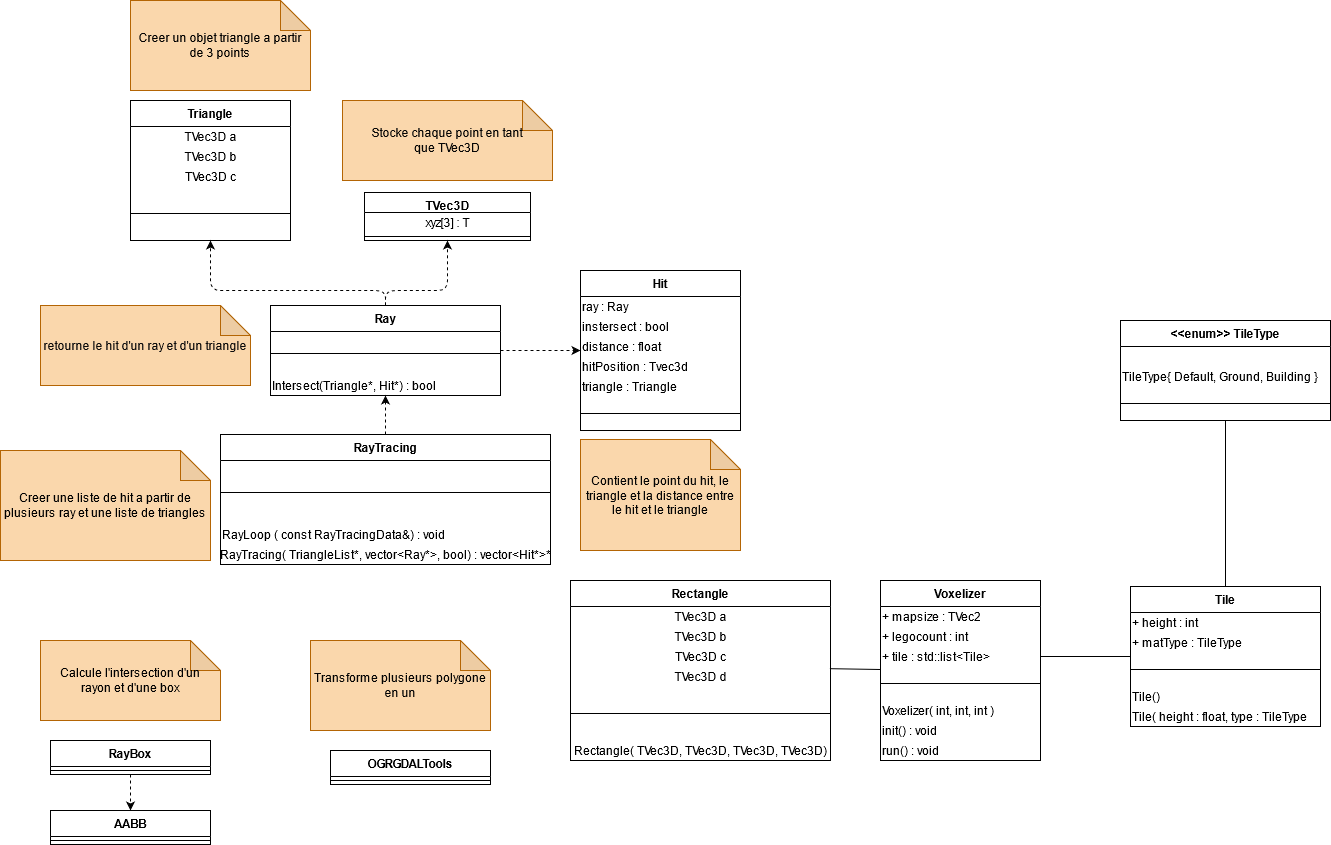

The diagram above was exported from draw.io. Its source (the exported page's mxGraphModel, read from the mxfile embedded in the PNG):
<mxGraphModel dx="1670" dy="1414" grid="1" gridSize="10" guides="1" tooltips="1" connect="1" arrows="1" fold="1" page="1" pageScale="1" pageWidth="827" pageHeight="1169" math="0" shadow="0">
  <root>
    <mxCell id="WIyWlLk6GJQsqaUBKTNV-0" />
    <mxCell id="WIyWlLk6GJQsqaUBKTNV-1" parent="WIyWlLk6GJQsqaUBKTNV-0" />
    <mxCell id="0rJt8fTL2mZRu_cYqY86-0" value="Triangle" style="swimlane;fontStyle=1;align=center;verticalAlign=top;childLayout=stackLayout;horizontal=1;startSize=26;horizontalStack=0;resizeParent=1;resizeParentMax=0;resizeLast=0;collapsible=1;marginBottom=0;" parent="WIyWlLk6GJQsqaUBKTNV-1" vertex="1">
      <mxGeometry x="180" y="130" width="160" height="140" as="geometry" />
    </mxCell>
    <mxCell id="0rJt8fTL2mZRu_cYqY86-43" value="TVec3D a" style="text;html=1;align=center;verticalAlign=middle;resizable=0;points=[];autosize=1;" parent="0rJt8fTL2mZRu_cYqY86-0" vertex="1">
      <mxGeometry y="26" width="160" height="20" as="geometry" />
    </mxCell>
    <mxCell id="0rJt8fTL2mZRu_cYqY86-44" value="TVec3D b" style="text;html=1;align=center;verticalAlign=middle;resizable=0;points=[];autosize=1;" parent="0rJt8fTL2mZRu_cYqY86-0" vertex="1">
      <mxGeometry y="46" width="160" height="20" as="geometry" />
    </mxCell>
    <mxCell id="0rJt8fTL2mZRu_cYqY86-45" value="TVec3D c" style="text;html=1;align=center;verticalAlign=middle;resizable=0;points=[];autosize=1;" parent="0rJt8fTL2mZRu_cYqY86-0" vertex="1">
      <mxGeometry y="66" width="160" height="20" as="geometry" />
    </mxCell>
    <mxCell id="0rJt8fTL2mZRu_cYqY86-2" value="" style="line;strokeWidth=1;fillColor=none;align=left;verticalAlign=middle;spacingTop=-1;spacingLeft=3;spacingRight=3;rotatable=0;labelPosition=right;points=[];portConstraint=eastwest;" parent="0rJt8fTL2mZRu_cYqY86-0" vertex="1">
      <mxGeometry y="86" width="160" height="54" as="geometry" />
    </mxCell>
    <mxCell id="0rJt8fTL2mZRu_cYqY86-4" value="Creer un objet triangle a partir de 3 points" style="shape=note;whiteSpace=wrap;html=1;backgroundOutline=1;darkOpacity=0.05;fillColor=#fad7ac;strokeColor=#b46504;" parent="WIyWlLk6GJQsqaUBKTNV-1" vertex="1">
      <mxGeometry x="180" y="30" width="180" height="90" as="geometry" />
    </mxCell>
    <mxCell id="0rJt8fTL2mZRu_cYqY86-5" value="TVec3D" style="swimlane;fontStyle=1;align=center;verticalAlign=top;childLayout=stackLayout;horizontal=1;startSize=20;horizontalStack=0;resizeParent=1;resizeParentMax=0;resizeLast=0;collapsible=1;marginBottom=0;" parent="WIyWlLk6GJQsqaUBKTNV-1" vertex="1">
      <mxGeometry x="414" y="222" width="166" height="48" as="geometry" />
    </mxCell>
    <mxCell id="0rJt8fTL2mZRu_cYqY86-46" value="xyz[3] : T" style="text;html=1;align=center;verticalAlign=middle;resizable=0;points=[];autosize=1;" parent="0rJt8fTL2mZRu_cYqY86-5" vertex="1">
      <mxGeometry y="20" width="166" height="20" as="geometry" />
    </mxCell>
    <mxCell id="0rJt8fTL2mZRu_cYqY86-6" value="" style="line;strokeWidth=1;fillColor=none;align=left;verticalAlign=middle;spacingTop=-1;spacingLeft=3;spacingRight=3;rotatable=0;labelPosition=right;points=[];portConstraint=eastwest;" parent="0rJt8fTL2mZRu_cYqY86-5" vertex="1">
      <mxGeometry y="40" width="166" height="8" as="geometry" />
    </mxCell>
    <mxCell id="0rJt8fTL2mZRu_cYqY86-7" value="&lt;div&gt;&lt;font color=&quot;#050505&quot;&gt;Stocke chaque point en tant&lt;/font&gt;&lt;/div&gt;&lt;div&gt;&lt;font color=&quot;#050505&quot;&gt;que TVec3D&lt;br&gt;&lt;/font&gt;&lt;/div&gt;" style="shape=note;whiteSpace=wrap;html=1;backgroundOutline=1;darkOpacity=0.05;fillColor=#fad7ac;strokeColor=#b46504;" parent="WIyWlLk6GJQsqaUBKTNV-1" vertex="1">
      <mxGeometry x="392" y="130" width="210" height="80" as="geometry" />
    </mxCell>
    <mxCell id="0rJt8fTL2mZRu_cYqY86-8" value="Ray" style="swimlane;fontStyle=1;align=center;verticalAlign=top;childLayout=stackLayout;horizontal=1;startSize=26;horizontalStack=0;resizeParent=1;resizeParentMax=0;resizeLast=0;collapsible=1;marginBottom=0;" parent="WIyWlLk6GJQsqaUBKTNV-1" vertex="1">
      <mxGeometry x="320" y="335" width="230" height="90" as="geometry" />
    </mxCell>
    <mxCell id="0rJt8fTL2mZRu_cYqY86-9" value="" style="line;strokeWidth=1;fillColor=none;align=left;verticalAlign=middle;spacingTop=-1;spacingLeft=3;spacingRight=3;rotatable=0;labelPosition=right;points=[];portConstraint=eastwest;" parent="0rJt8fTL2mZRu_cYqY86-8" vertex="1">
      <mxGeometry y="26" width="230" height="44" as="geometry" />
    </mxCell>
    <mxCell id="0rJt8fTL2mZRu_cYqY86-32" value="Intersect(Triangle*, Hit*) : bool" style="text;html=1;align=left;verticalAlign=middle;resizable=0;points=[];autosize=1;" parent="0rJt8fTL2mZRu_cYqY86-8" vertex="1">
      <mxGeometry y="70" width="230" height="20" as="geometry" />
    </mxCell>
    <mxCell id="0rJt8fTL2mZRu_cYqY86-10" value="RayTracing" style="swimlane;fontStyle=1;align=center;verticalAlign=top;childLayout=stackLayout;horizontal=1;startSize=26;horizontalStack=0;resizeParent=1;resizeParentMax=0;resizeLast=0;collapsible=1;marginBottom=0;" parent="WIyWlLk6GJQsqaUBKTNV-1" vertex="1">
      <mxGeometry x="270" y="464" width="330" height="130" as="geometry" />
    </mxCell>
    <mxCell id="0rJt8fTL2mZRu_cYqY86-11" value="" style="line;strokeWidth=1;fillColor=none;align=left;verticalAlign=middle;spacingTop=-1;spacingLeft=3;spacingRight=3;rotatable=0;labelPosition=right;points=[];portConstraint=eastwest;" parent="0rJt8fTL2mZRu_cYqY86-10" vertex="1">
      <mxGeometry y="26" width="330" height="64" as="geometry" />
    </mxCell>
    <mxCell id="0rJt8fTL2mZRu_cYqY86-34" value="RayLoop ( const RayTracingData&amp;amp;) : void" style="text;html=1;align=left;verticalAlign=middle;resizable=0;points=[];autosize=1;" parent="0rJt8fTL2mZRu_cYqY86-10" vertex="1">
      <mxGeometry y="90" width="330" height="20" as="geometry" />
    </mxCell>
    <mxCell id="0rJt8fTL2mZRu_cYqY86-35" value="RayTracing( TriangleList*, vector&amp;lt;Ray*&amp;gt;, bool) : vector&amp;lt;Hit*&amp;gt;* " style="text;html=1;align=center;verticalAlign=middle;resizable=0;points=[];autosize=1;" parent="0rJt8fTL2mZRu_cYqY86-10" vertex="1">
      <mxGeometry y="110" width="330" height="20" as="geometry" />
    </mxCell>
    <mxCell id="0rJt8fTL2mZRu_cYqY86-12" value="RayBox" style="swimlane;fontStyle=1;align=center;verticalAlign=top;childLayout=stackLayout;horizontal=1;startSize=26;horizontalStack=0;resizeParent=1;resizeParentMax=0;resizeLast=0;collapsible=1;marginBottom=0;" parent="WIyWlLk6GJQsqaUBKTNV-1" vertex="1">
      <mxGeometry x="100" y="770" width="160" height="34" as="geometry" />
    </mxCell>
    <mxCell id="0rJt8fTL2mZRu_cYqY86-13" value="" style="line;strokeWidth=1;fillColor=none;align=left;verticalAlign=middle;spacingTop=-1;spacingLeft=3;spacingRight=3;rotatable=0;labelPosition=right;points=[];portConstraint=eastwest;" parent="0rJt8fTL2mZRu_cYqY86-12" vertex="1">
      <mxGeometry y="26" width="160" height="8" as="geometry" />
    </mxCell>
    <mxCell id="0rJt8fTL2mZRu_cYqY86-14" value="Hit" style="swimlane;fontStyle=1;align=center;verticalAlign=top;childLayout=stackLayout;horizontal=1;startSize=26;horizontalStack=0;resizeParent=1;resizeParentMax=0;resizeLast=0;collapsible=1;marginBottom=0;" parent="WIyWlLk6GJQsqaUBKTNV-1" vertex="1">
      <mxGeometry x="630" y="300" width="160" height="160" as="geometry" />
    </mxCell>
    <mxCell id="0rJt8fTL2mZRu_cYqY86-36" value="ray : Ray" style="text;html=1;align=left;verticalAlign=middle;resizable=0;points=[];autosize=1;" parent="0rJt8fTL2mZRu_cYqY86-14" vertex="1">
      <mxGeometry y="26" width="160" height="20" as="geometry" />
    </mxCell>
    <mxCell id="0rJt8fTL2mZRu_cYqY86-39" value="instersect : bool" style="text;html=1;align=left;verticalAlign=middle;resizable=0;points=[];autosize=1;" parent="0rJt8fTL2mZRu_cYqY86-14" vertex="1">
      <mxGeometry y="46" width="160" height="20" as="geometry" />
    </mxCell>
    <mxCell id="0rJt8fTL2mZRu_cYqY86-40" value="distance : float" style="text;html=1;align=left;verticalAlign=middle;resizable=0;points=[];autosize=1;" parent="0rJt8fTL2mZRu_cYqY86-14" vertex="1">
      <mxGeometry y="66" width="160" height="20" as="geometry" />
    </mxCell>
    <mxCell id="0rJt8fTL2mZRu_cYqY86-41" value="hitPosition : Tvec3d" style="text;html=1;align=left;verticalAlign=middle;resizable=0;points=[];autosize=1;" parent="0rJt8fTL2mZRu_cYqY86-14" vertex="1">
      <mxGeometry y="86" width="160" height="20" as="geometry" />
    </mxCell>
    <mxCell id="0rJt8fTL2mZRu_cYqY86-42" value="triangle : Triangle" style="text;html=1;align=left;verticalAlign=middle;resizable=0;points=[];autosize=1;" parent="0rJt8fTL2mZRu_cYqY86-14" vertex="1">
      <mxGeometry y="106" width="160" height="20" as="geometry" />
    </mxCell>
    <mxCell id="0rJt8fTL2mZRu_cYqY86-15" value="" style="line;strokeWidth=1;fillColor=none;align=left;verticalAlign=middle;spacingTop=-1;spacingLeft=3;spacingRight=3;rotatable=0;labelPosition=right;points=[];portConstraint=eastwest;" parent="0rJt8fTL2mZRu_cYqY86-14" vertex="1">
      <mxGeometry y="126" width="160" height="34" as="geometry" />
    </mxCell>
    <mxCell id="0rJt8fTL2mZRu_cYqY86-16" value="" style="endArrow=classic;html=1;exitX=0.5;exitY=0;exitDx=0;exitDy=0;dashed=1;entryX=0.5;entryY=1;entryDx=0;entryDy=0;" parent="WIyWlLk6GJQsqaUBKTNV-1" source="0rJt8fTL2mZRu_cYqY86-8" target="0rJt8fTL2mZRu_cYqY86-5" edge="1">
      <mxGeometry width="50" height="50" relative="1" as="geometry">
        <mxPoint x="390" y="450" as="sourcePoint" />
        <mxPoint x="490" y="220" as="targetPoint" />
        <Array as="points">
          <mxPoint x="435" y="320" />
          <mxPoint x="497" y="320" />
        </Array>
      </mxGeometry>
    </mxCell>
    <mxCell id="0rJt8fTL2mZRu_cYqY86-17" value="" style="endArrow=classic;html=1;exitX=0.5;exitY=0;exitDx=0;exitDy=0;entryX=0.5;entryY=1;entryDx=0;entryDy=0;dashed=1;" parent="WIyWlLk6GJQsqaUBKTNV-1" source="0rJt8fTL2mZRu_cYqY86-8" target="0rJt8fTL2mZRu_cYqY86-0" edge="1">
      <mxGeometry width="50" height="50" relative="1" as="geometry">
        <mxPoint x="390" y="450" as="sourcePoint" />
        <mxPoint x="440" y="400" as="targetPoint" />
        <Array as="points">
          <mxPoint x="435" y="320" />
          <mxPoint x="260" y="320" />
        </Array>
      </mxGeometry>
    </mxCell>
    <mxCell id="0rJt8fTL2mZRu_cYqY86-18" value="&lt;div&gt;&lt;font color=&quot;#000000&quot;&gt;Calcule l'intersection d'un&lt;/font&gt;&lt;/div&gt;&lt;div&gt;&lt;font color=&quot;#000000&quot;&gt;rayon et d'une box&lt;br&gt;&lt;/font&gt;&lt;/div&gt;" style="shape=note;whiteSpace=wrap;html=1;backgroundOutline=1;darkOpacity=0.05;fillColor=#fad7ac;strokeColor=#b46504;" parent="WIyWlLk6GJQsqaUBKTNV-1" vertex="1">
      <mxGeometry x="90" y="670" width="180" height="80" as="geometry" />
    </mxCell>
    <mxCell id="0rJt8fTL2mZRu_cYqY86-20" value="" style="endArrow=classic;html=1;dashed=1;exitX=0.5;exitY=1;exitDx=0;exitDy=0;entryX=0.5;entryY=0;entryDx=0;entryDy=0;" parent="WIyWlLk6GJQsqaUBKTNV-1" source="0rJt8fTL2mZRu_cYqY86-12" target="0rJt8fTL2mZRu_cYqY86-21" edge="1">
      <mxGeometry width="50" height="50" relative="1" as="geometry">
        <mxPoint x="400" y="860" as="sourcePoint" />
        <mxPoint x="180" y="910" as="targetPoint" />
      </mxGeometry>
    </mxCell>
    <mxCell id="0rJt8fTL2mZRu_cYqY86-21" value="AABB" style="swimlane;fontStyle=1;align=center;verticalAlign=top;childLayout=stackLayout;horizontal=1;startSize=26;horizontalStack=0;resizeParent=1;resizeParentMax=0;resizeLast=0;collapsible=1;marginBottom=0;" parent="WIyWlLk6GJQsqaUBKTNV-1" vertex="1">
      <mxGeometry x="100" y="840" width="160" height="34" as="geometry" />
    </mxCell>
    <mxCell id="0rJt8fTL2mZRu_cYqY86-22" value="" style="line;strokeWidth=1;fillColor=none;align=left;verticalAlign=middle;spacingTop=-1;spacingLeft=3;spacingRight=3;rotatable=0;labelPosition=right;points=[];portConstraint=eastwest;" parent="0rJt8fTL2mZRu_cYqY86-21" vertex="1">
      <mxGeometry y="26" width="160" height="8" as="geometry" />
    </mxCell>
    <mxCell id="0rJt8fTL2mZRu_cYqY86-23" value="" style="endArrow=classic;html=1;dashed=1;exitX=0.5;exitY=0;exitDx=0;exitDy=0;entryX=0.5;entryY=1;entryDx=0;entryDy=0;" parent="WIyWlLk6GJQsqaUBKTNV-1" source="0rJt8fTL2mZRu_cYqY86-10" target="0rJt8fTL2mZRu_cYqY86-8" edge="1">
      <mxGeometry width="50" height="50" relative="1" as="geometry">
        <mxPoint x="390" y="530" as="sourcePoint" />
        <mxPoint x="440" y="480" as="targetPoint" />
      </mxGeometry>
    </mxCell>
    <mxCell id="0rJt8fTL2mZRu_cYqY86-24" value="&lt;font color=&quot;#000000&quot;&gt;Creer une liste de hit a partir de plusieurs ray et une liste de triangles&lt;/font&gt;" style="shape=note;whiteSpace=wrap;html=1;backgroundOutline=1;darkOpacity=0.05;fillColor=#fad7ac;strokeColor=#b46504;" parent="WIyWlLk6GJQsqaUBKTNV-1" vertex="1">
      <mxGeometry x="50" y="480" width="210" height="110" as="geometry" />
    </mxCell>
    <mxCell id="0rJt8fTL2mZRu_cYqY86-25" value="&lt;font color=&quot;#0D0C0C&quot;&gt;retourne le hit d'un ray et d'un triangle&lt;/font&gt;" style="shape=note;whiteSpace=wrap;html=1;backgroundOutline=1;darkOpacity=0.05;fillColor=#fad7ac;strokeColor=#b46504;" parent="WIyWlLk6GJQsqaUBKTNV-1" vertex="1">
      <mxGeometry x="90" y="335" width="210" height="80" as="geometry" />
    </mxCell>
    <mxCell id="0rJt8fTL2mZRu_cYqY86-26" value="" style="endArrow=classic;html=1;dashed=1;exitX=1;exitY=0.5;exitDx=0;exitDy=0;entryX=0;entryY=0.5;entryDx=0;entryDy=0;" parent="WIyWlLk6GJQsqaUBKTNV-1" source="0rJt8fTL2mZRu_cYqY86-8" target="0rJt8fTL2mZRu_cYqY86-14" edge="1">
      <mxGeometry width="50" height="50" relative="1" as="geometry">
        <mxPoint x="390" y="420" as="sourcePoint" />
        <mxPoint x="440" y="370" as="targetPoint" />
      </mxGeometry>
    </mxCell>
    <mxCell id="0rJt8fTL2mZRu_cYqY86-27" value="&lt;font color=&quot;#050505&quot;&gt;Contient le point du hit, le triangle et la distance entre le hit et le triangle&lt;/font&gt;" style="shape=note;whiteSpace=wrap;html=1;backgroundOutline=1;darkOpacity=0.05;fillColor=#fad7ac;strokeColor=#b46504;" parent="WIyWlLk6GJQsqaUBKTNV-1" vertex="1">
      <mxGeometry x="630" y="469" width="160" height="111" as="geometry" />
    </mxCell>
    <mxCell id="0rJt8fTL2mZRu_cYqY86-28" value="OGRGDALTools" style="swimlane;fontStyle=1;align=center;verticalAlign=top;childLayout=stackLayout;horizontal=1;startSize=26;horizontalStack=0;resizeParent=1;resizeParentMax=0;resizeLast=0;collapsible=1;marginBottom=0;" parent="WIyWlLk6GJQsqaUBKTNV-1" vertex="1">
      <mxGeometry x="380" y="780" width="160" height="34" as="geometry" />
    </mxCell>
    <mxCell id="0rJt8fTL2mZRu_cYqY86-29" value="" style="line;strokeWidth=1;fillColor=none;align=left;verticalAlign=middle;spacingTop=-1;spacingLeft=3;spacingRight=3;rotatable=0;labelPosition=right;points=[];portConstraint=eastwest;" parent="0rJt8fTL2mZRu_cYqY86-28" vertex="1">
      <mxGeometry y="26" width="160" height="8" as="geometry" />
    </mxCell>
    <mxCell id="0rJt8fTL2mZRu_cYqY86-30" value="&lt;font color=&quot;#030303&quot;&gt;Transforme plusieurs polygone en un&lt;/font&gt;" style="shape=note;whiteSpace=wrap;html=1;backgroundOutline=1;darkOpacity=0.05;fillColor=#fad7ac;strokeColor=#b46504;" parent="WIyWlLk6GJQsqaUBKTNV-1" vertex="1">
      <mxGeometry x="360" y="670" width="180" height="90" as="geometry" />
    </mxCell>
    <mxCell id="_wJMHS-NAOtkT5FsXIA4-0" value="Voxelizer" style="swimlane;fontStyle=1;align=center;verticalAlign=top;childLayout=stackLayout;horizontal=1;startSize=26;horizontalStack=0;resizeParent=1;resizeParentMax=0;resizeLast=0;collapsible=1;marginBottom=0;" parent="WIyWlLk6GJQsqaUBKTNV-1" vertex="1">
      <mxGeometry x="930" y="610" width="160" height="180" as="geometry" />
    </mxCell>
    <mxCell id="_wJMHS-NAOtkT5FsXIA4-20" value="+ mapsize : TVec2" style="text;html=1;align=left;verticalAlign=middle;resizable=0;points=[];autosize=1;" parent="_wJMHS-NAOtkT5FsXIA4-0" vertex="1">
      <mxGeometry y="26" width="160" height="20" as="geometry" />
    </mxCell>
    <mxCell id="_wJMHS-NAOtkT5FsXIA4-21" value="+ legocount : int " style="text;html=1;align=left;verticalAlign=middle;resizable=0;points=[];autosize=1;" parent="_wJMHS-NAOtkT5FsXIA4-0" vertex="1">
      <mxGeometry y="46" width="160" height="20" as="geometry" />
    </mxCell>
    <mxCell id="_wJMHS-NAOtkT5FsXIA4-22" value="+ tile : std::list&amp;lt;Tile&amp;gt;" style="text;html=1;align=left;verticalAlign=middle;resizable=0;points=[];autosize=1;" parent="_wJMHS-NAOtkT5FsXIA4-0" vertex="1">
      <mxGeometry y="66" width="160" height="20" as="geometry" />
    </mxCell>
    <mxCell id="_wJMHS-NAOtkT5FsXIA4-6" value="" style="line;strokeWidth=1;fillColor=none;align=left;verticalAlign=middle;spacingTop=-1;spacingLeft=3;spacingRight=3;rotatable=0;labelPosition=right;points=[];portConstraint=eastwest;" parent="_wJMHS-NAOtkT5FsXIA4-0" vertex="1">
      <mxGeometry y="86" width="160" height="34" as="geometry" />
    </mxCell>
    <mxCell id="_wJMHS-NAOtkT5FsXIA4-23" value="Voxelizer( int, int, int )" style="text;html=1;align=left;verticalAlign=middle;resizable=0;points=[];autosize=1;" parent="_wJMHS-NAOtkT5FsXIA4-0" vertex="1">
      <mxGeometry y="120" width="160" height="20" as="geometry" />
    </mxCell>
    <mxCell id="_wJMHS-NAOtkT5FsXIA4-7" value="&lt;div&gt;init() : void&lt;br&gt;&lt;/div&gt;" style="text;html=1;align=left;verticalAlign=middle;resizable=0;points=[];autosize=1;" parent="_wJMHS-NAOtkT5FsXIA4-0" vertex="1">
      <mxGeometry y="140" width="160" height="20" as="geometry" />
    </mxCell>
    <mxCell id="_wJMHS-NAOtkT5FsXIA4-24" value="run() : void" style="text;html=1;align=left;verticalAlign=middle;resizable=0;points=[];autosize=1;" parent="_wJMHS-NAOtkT5FsXIA4-0" vertex="1">
      <mxGeometry y="160" width="160" height="20" as="geometry" />
    </mxCell>
    <mxCell id="_wJMHS-NAOtkT5FsXIA4-8" value="Rectangle" style="swimlane;fontStyle=1;align=center;verticalAlign=top;childLayout=stackLayout;horizontal=1;startSize=26;horizontalStack=0;resizeParent=1;resizeParentMax=0;resizeLast=0;collapsible=1;marginBottom=0;" parent="WIyWlLk6GJQsqaUBKTNV-1" vertex="1">
      <mxGeometry x="620" y="610" width="260" height="180" as="geometry" />
    </mxCell>
    <mxCell id="_wJMHS-NAOtkT5FsXIA4-9" value="TVec3D a" style="text;html=1;align=center;verticalAlign=middle;resizable=0;points=[];autosize=1;" parent="_wJMHS-NAOtkT5FsXIA4-8" vertex="1">
      <mxGeometry y="26" width="260" height="20" as="geometry" />
    </mxCell>
    <mxCell id="_wJMHS-NAOtkT5FsXIA4-10" value="TVec3D b" style="text;html=1;align=center;verticalAlign=middle;resizable=0;points=[];autosize=1;" parent="_wJMHS-NAOtkT5FsXIA4-8" vertex="1">
      <mxGeometry y="46" width="260" height="20" as="geometry" />
    </mxCell>
    <mxCell id="_wJMHS-NAOtkT5FsXIA4-11" value="TVec3D c" style="text;html=1;align=center;verticalAlign=middle;resizable=0;points=[];autosize=1;" parent="_wJMHS-NAOtkT5FsXIA4-8" vertex="1">
      <mxGeometry y="66" width="260" height="20" as="geometry" />
    </mxCell>
    <mxCell id="_wJMHS-NAOtkT5FsXIA4-18" value="TVec3D d" style="text;html=1;align=center;verticalAlign=middle;resizable=0;points=[];autosize=1;" parent="_wJMHS-NAOtkT5FsXIA4-8" vertex="1">
      <mxGeometry y="86" width="260" height="20" as="geometry" />
    </mxCell>
    <mxCell id="_wJMHS-NAOtkT5FsXIA4-12" value="" style="line;strokeWidth=1;fillColor=none;align=left;verticalAlign=middle;spacingTop=-1;spacingLeft=3;spacingRight=3;rotatable=0;labelPosition=right;points=[];portConstraint=eastwest;" parent="_wJMHS-NAOtkT5FsXIA4-8" vertex="1">
      <mxGeometry y="106" width="260" height="54" as="geometry" />
    </mxCell>
    <mxCell id="JkzZ7WPIIJSRy-0xG_XY-3" value="Rectangle( TVec3D, TVec3D, TVec3D, TVec3D)" style="text;html=1;align=center;verticalAlign=middle;resizable=0;points=[];autosize=1;" vertex="1" parent="_wJMHS-NAOtkT5FsXIA4-8">
      <mxGeometry y="160" width="260" height="20" as="geometry" />
    </mxCell>
    <mxCell id="_wJMHS-NAOtkT5FsXIA4-25" value="Tile" style="swimlane;fontStyle=1;align=center;verticalAlign=top;childLayout=stackLayout;horizontal=1;startSize=26;horizontalStack=0;resizeParent=1;resizeParentMax=0;resizeLast=0;collapsible=1;marginBottom=0;" parent="WIyWlLk6GJQsqaUBKTNV-1" vertex="1">
      <mxGeometry x="1180" y="616" width="190" height="140" as="geometry" />
    </mxCell>
    <mxCell id="_wJMHS-NAOtkT5FsXIA4-26" value="+ height : int" style="text;html=1;align=left;verticalAlign=middle;resizable=0;points=[];autosize=1;" parent="_wJMHS-NAOtkT5FsXIA4-25" vertex="1">
      <mxGeometry y="26" width="190" height="20" as="geometry" />
    </mxCell>
    <mxCell id="_wJMHS-NAOtkT5FsXIA4-27" value="+ matType : TileType" style="text;html=1;align=left;verticalAlign=middle;resizable=0;points=[];autosize=1;" parent="_wJMHS-NAOtkT5FsXIA4-25" vertex="1">
      <mxGeometry y="46" width="190" height="20" as="geometry" />
    </mxCell>
    <mxCell id="_wJMHS-NAOtkT5FsXIA4-29" value="" style="line;strokeWidth=1;fillColor=none;align=left;verticalAlign=middle;spacingTop=-1;spacingLeft=3;spacingRight=3;rotatable=0;labelPosition=right;points=[];portConstraint=eastwest;" parent="_wJMHS-NAOtkT5FsXIA4-25" vertex="1">
      <mxGeometry y="66" width="190" height="34" as="geometry" />
    </mxCell>
    <mxCell id="_wJMHS-NAOtkT5FsXIA4-30" value="Tile()" style="text;html=1;align=left;verticalAlign=middle;resizable=0;points=[];autosize=1;" parent="_wJMHS-NAOtkT5FsXIA4-25" vertex="1">
      <mxGeometry y="100" width="190" height="20" as="geometry" />
    </mxCell>
    <mxCell id="_wJMHS-NAOtkT5FsXIA4-31" value="Tile( height : float, type : TileType" style="text;html=1;align=left;verticalAlign=middle;resizable=0;points=[];autosize=1;" parent="_wJMHS-NAOtkT5FsXIA4-25" vertex="1">
      <mxGeometry y="120" width="190" height="20" as="geometry" />
    </mxCell>
    <mxCell id="_wJMHS-NAOtkT5FsXIA4-33" value="&lt;&lt;enum&gt;&gt; TileType" style="swimlane;fontStyle=1;align=center;verticalAlign=top;childLayout=stackLayout;horizontal=1;startSize=26;horizontalStack=0;resizeParent=1;resizeParentMax=0;resizeLast=0;collapsible=1;marginBottom=0;" parent="WIyWlLk6GJQsqaUBKTNV-1" vertex="1">
      <mxGeometry x="1170" y="350" width="210" height="100" as="geometry" />
    </mxCell>
    <mxCell id="_wJMHS-NAOtkT5FsXIA4-34" value="&amp;nbsp;" style="text;html=1;align=left;verticalAlign=middle;resizable=0;points=[];autosize=1;" parent="_wJMHS-NAOtkT5FsXIA4-33" vertex="1">
      <mxGeometry y="26" width="210" height="20" as="geometry" />
    </mxCell>
    <mxCell id="_wJMHS-NAOtkT5FsXIA4-35" value="TileType{ Default, Ground, Building }" style="text;html=1;align=left;verticalAlign=middle;resizable=0;points=[];autosize=1;" parent="_wJMHS-NAOtkT5FsXIA4-33" vertex="1">
      <mxGeometry y="46" width="210" height="20" as="geometry" />
    </mxCell>
    <mxCell id="_wJMHS-NAOtkT5FsXIA4-36" value="" style="line;strokeWidth=1;fillColor=none;align=left;verticalAlign=middle;spacingTop=-1;spacingLeft=3;spacingRight=3;rotatable=0;labelPosition=right;points=[];portConstraint=eastwest;" parent="_wJMHS-NAOtkT5FsXIA4-33" vertex="1">
      <mxGeometry y="66" width="210" height="34" as="geometry" />
    </mxCell>
    <mxCell id="_wJMHS-NAOtkT5FsXIA4-40" value="" style="endArrow=none;html=1;exitX=0.5;exitY=0;exitDx=0;exitDy=0;entryX=0.5;entryY=1;entryDx=0;entryDy=0;" parent="WIyWlLk6GJQsqaUBKTNV-1" source="_wJMHS-NAOtkT5FsXIA4-25" target="_wJMHS-NAOtkT5FsXIA4-33" edge="1">
      <mxGeometry width="50" height="50" relative="1" as="geometry">
        <mxPoint x="1100" y="510" as="sourcePoint" />
        <mxPoint x="1150" y="460" as="targetPoint" />
      </mxGeometry>
    </mxCell>
    <mxCell id="JkzZ7WPIIJSRy-0xG_XY-1" value="" style="endArrow=none;html=1;entryX=0;entryY=1.15;entryDx=0;entryDy=0;entryPerimeter=0;exitX=0.997;exitY=0.109;exitDx=0;exitDy=0;exitPerimeter=0;" edge="1" parent="WIyWlLk6GJQsqaUBKTNV-1" source="_wJMHS-NAOtkT5FsXIA4-18" target="_wJMHS-NAOtkT5FsXIA4-22">
      <mxGeometry width="50" height="50" relative="1" as="geometry">
        <mxPoint x="730" y="920" as="sourcePoint" />
        <mxPoint x="780" y="870" as="targetPoint" />
      </mxGeometry>
    </mxCell>
    <mxCell id="JkzZ7WPIIJSRy-0xG_XY-2" value="" style="endArrow=none;html=1;exitX=0;exitY=0.5;exitDx=0;exitDy=0;entryX=1;entryY=0.5;entryDx=0;entryDy=0;entryPerimeter=0;" edge="1" parent="WIyWlLk6GJQsqaUBKTNV-1" source="_wJMHS-NAOtkT5FsXIA4-25" target="_wJMHS-NAOtkT5FsXIA4-22">
      <mxGeometry width="50" height="50" relative="1" as="geometry">
        <mxPoint x="780" y="850" as="sourcePoint" />
        <mxPoint x="830" y="800" as="targetPoint" />
      </mxGeometry>
    </mxCell>
  </root>
</mxGraphModel>